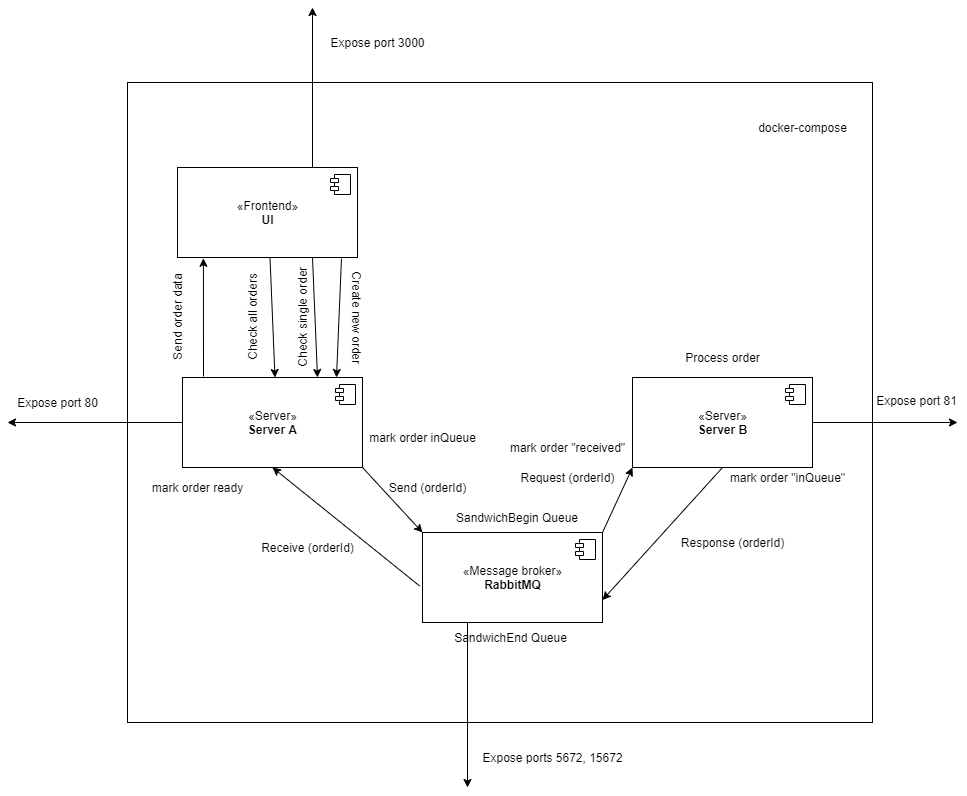

The diagram above was exported from draw.io. Its source (the exported page's mxGraphModel, read from the mxfile embedded in the PNG):
<mxGraphModel dx="1086" dy="966" grid="1" gridSize="10" guides="1" tooltips="1" connect="1" arrows="1" fold="1" page="1" pageScale="1" pageWidth="1100" pageHeight="850" math="0" shadow="0">
  <root>
    <mxCell id="0" />
    <mxCell id="1" parent="0" />
    <mxCell id="f_yJqH_GpFPCs_631s3X-1" value="" style="rounded=0;whiteSpace=wrap;html=1;fillColor=none;shadow=0;fontColor=#000000;verticalAlign=bottom;" parent="1" vertex="1">
      <mxGeometry x="191" y="110" width="745" height="640" as="geometry" />
    </mxCell>
    <mxCell id="jnsmDELj1fA6GYg8N-6T-1" value="«Server»&lt;br&gt;&lt;b&gt;Server A&lt;/b&gt;" style="html=1;dropTarget=0;" parent="1" vertex="1">
      <mxGeometry x="246" y="405" width="180" height="90" as="geometry" />
    </mxCell>
    <mxCell id="jnsmDELj1fA6GYg8N-6T-2" value="" style="shape=component;jettyWidth=8;jettyHeight=4;" parent="jnsmDELj1fA6GYg8N-6T-1" vertex="1">
      <mxGeometry x="1" width="20" height="20" relative="1" as="geometry">
        <mxPoint x="-27" y="7" as="offset" />
      </mxGeometry>
    </mxCell>
    <mxCell id="jnsmDELj1fA6GYg8N-6T-3" value="«Server»&lt;br&gt;&lt;b&gt;Server B&lt;/b&gt;" style="html=1;dropTarget=0;" parent="1" vertex="1">
      <mxGeometry x="696" y="405" width="180" height="90" as="geometry" />
    </mxCell>
    <mxCell id="jnsmDELj1fA6GYg8N-6T-4" value="" style="shape=component;jettyWidth=8;jettyHeight=4;" parent="jnsmDELj1fA6GYg8N-6T-3" vertex="1">
      <mxGeometry x="1" width="20" height="20" relative="1" as="geometry">
        <mxPoint x="-27" y="7" as="offset" />
      </mxGeometry>
    </mxCell>
    <mxCell id="jnsmDELj1fA6GYg8N-6T-5" value="«Message broker»&lt;br&gt;&lt;b&gt;RabbitMQ&lt;/b&gt;" style="html=1;dropTarget=0;" parent="1" vertex="1">
      <mxGeometry x="486" y="560" width="180" height="90" as="geometry" />
    </mxCell>
    <mxCell id="jnsmDELj1fA6GYg8N-6T-6" value="" style="shape=component;jettyWidth=8;jettyHeight=4;" parent="jnsmDELj1fA6GYg8N-6T-5" vertex="1">
      <mxGeometry x="1" width="20" height="20" relative="1" as="geometry">
        <mxPoint x="-27" y="7" as="offset" />
      </mxGeometry>
    </mxCell>
    <mxCell id="jnsmDELj1fA6GYg8N-6T-8" value="«Frontend»&lt;br&gt;&lt;b&gt;UI&lt;/b&gt;" style="html=1;dropTarget=0;" parent="1" vertex="1">
      <mxGeometry x="241" y="195" width="180" height="90" as="geometry" />
    </mxCell>
    <mxCell id="jnsmDELj1fA6GYg8N-6T-9" value="" style="shape=component;jettyWidth=8;jettyHeight=4;" parent="jnsmDELj1fA6GYg8N-6T-8" vertex="1">
      <mxGeometry x="1" width="20" height="20" relative="1" as="geometry">
        <mxPoint x="-27" y="7" as="offset" />
      </mxGeometry>
    </mxCell>
    <mxCell id="jnsmDELj1fA6GYg8N-6T-27" value="" style="endArrow=classic;html=1;exitX=1;exitY=1;exitDx=0;exitDy=0;entryX=0;entryY=0;entryDx=0;entryDy=0;" parent="1" source="jnsmDELj1fA6GYg8N-6T-1" target="jnsmDELj1fA6GYg8N-6T-5" edge="1">
      <mxGeometry width="50" height="50" relative="1" as="geometry">
        <mxPoint x="556" y="545" as="sourcePoint" />
        <mxPoint x="606" y="495" as="targetPoint" />
      </mxGeometry>
    </mxCell>
    <mxCell id="jnsmDELj1fA6GYg8N-6T-28" value="Send (orderId)" style="text;html=1;align=center;verticalAlign=middle;resizable=0;points=[];autosize=1;" parent="1" vertex="1">
      <mxGeometry x="446" y="505" width="90" height="20" as="geometry" />
    </mxCell>
    <mxCell id="jnsmDELj1fA6GYg8N-6T-30" value="" style="endArrow=classic;html=1;entryX=0;entryY=1;entryDx=0;entryDy=0;" parent="1" target="jnsmDELj1fA6GYg8N-6T-3" edge="1">
      <mxGeometry width="50" height="50" relative="1" as="geometry">
        <mxPoint x="666" y="560" as="sourcePoint" />
        <mxPoint x="716" y="510" as="targetPoint" />
      </mxGeometry>
    </mxCell>
    <mxCell id="jnsmDELj1fA6GYg8N-6T-32" value="Request (orderId)" style="text;html=1;align=center;verticalAlign=middle;resizable=0;points=[];autosize=1;" parent="1" vertex="1">
      <mxGeometry x="576" y="495" width="110" height="20" as="geometry" />
    </mxCell>
    <mxCell id="jnsmDELj1fA6GYg8N-6T-33" value="Response (orderId)" style="text;html=1;align=center;verticalAlign=middle;resizable=0;points=[];autosize=1;" parent="1" vertex="1">
      <mxGeometry x="736" y="560" width="120" height="20" as="geometry" />
    </mxCell>
    <mxCell id="jnsmDELj1fA6GYg8N-6T-34" value="" style="endArrow=classic;html=1;entryX=1;entryY=0.75;entryDx=0;entryDy=0;exitX=0.5;exitY=1;exitDx=0;exitDy=0;" parent="1" source="jnsmDELj1fA6GYg8N-6T-3" target="jnsmDELj1fA6GYg8N-6T-5" edge="1">
      <mxGeometry width="50" height="50" relative="1" as="geometry">
        <mxPoint x="556" y="545" as="sourcePoint" />
        <mxPoint x="606" y="495" as="targetPoint" />
      </mxGeometry>
    </mxCell>
    <mxCell id="jnsmDELj1fA6GYg8N-6T-35" value="Receive (orderId)" style="text;html=1;align=center;verticalAlign=middle;resizable=0;points=[];autosize=1;" parent="1" vertex="1">
      <mxGeometry x="316" y="565" width="110" height="20" as="geometry" />
    </mxCell>
    <mxCell id="jnsmDELj1fA6GYg8N-6T-36" value="" style="endArrow=classic;html=1;entryX=0.5;entryY=1;entryDx=0;entryDy=0;exitX=-0.016;exitY=0.594;exitDx=0;exitDy=0;exitPerimeter=0;" parent="1" source="jnsmDELj1fA6GYg8N-6T-5" target="jnsmDELj1fA6GYg8N-6T-1" edge="1">
      <mxGeometry width="50" height="50" relative="1" as="geometry">
        <mxPoint x="556" y="545" as="sourcePoint" />
        <mxPoint x="606" y="495" as="targetPoint" />
      </mxGeometry>
    </mxCell>
    <mxCell id="jnsmDELj1fA6GYg8N-6T-37" value="" style="endArrow=classic;html=1;exitX=0.911;exitY=1.011;exitDx=0;exitDy=0;exitPerimeter=0;" parent="1" source="jnsmDELj1fA6GYg8N-6T-8" edge="1">
      <mxGeometry width="50" height="50" relative="1" as="geometry">
        <mxPoint x="506" y="475" as="sourcePoint" />
        <mxPoint x="400" y="405" as="targetPoint" />
      </mxGeometry>
    </mxCell>
    <mxCell id="jnsmDELj1fA6GYg8N-6T-38" value="Create new order" style="text;html=1;align=center;verticalAlign=middle;resizable=0;points=[];autosize=1;rotation=90;" parent="1" vertex="1">
      <mxGeometry x="366" y="335" width="110" height="20" as="geometry" />
    </mxCell>
    <mxCell id="jnsmDELj1fA6GYg8N-6T-40" value="" style="endArrow=classic;html=1;entryX=0.75;entryY=0;entryDx=0;entryDy=0;exitX=0.75;exitY=1;exitDx=0;exitDy=0;" parent="1" source="jnsmDELj1fA6GYg8N-6T-8" target="jnsmDELj1fA6GYg8N-6T-1" edge="1">
      <mxGeometry width="50" height="50" relative="1" as="geometry">
        <mxPoint x="356" y="296" as="sourcePoint" />
        <mxPoint x="556" y="425" as="targetPoint" />
      </mxGeometry>
    </mxCell>
    <mxCell id="jnsmDELj1fA6GYg8N-6T-41" value="Check single order" style="text;html=1;align=center;verticalAlign=middle;resizable=0;points=[];autosize=1;rotation=270;" parent="1" vertex="1">
      <mxGeometry x="306" y="335" width="120" height="20" as="geometry" />
    </mxCell>
    <mxCell id="jnsmDELj1fA6GYg8N-6T-45" value="Send order data" style="text;html=1;align=center;verticalAlign=middle;resizable=0;points=[];autosize=1;rotation=270;" parent="1" vertex="1">
      <mxGeometry x="191" y="335" width="100" height="20" as="geometry" />
    </mxCell>
    <mxCell id="jnsmDELj1fA6GYg8N-6T-46" value="" style="endArrow=classic;html=1;entryX=0.144;entryY=1.009;entryDx=0;entryDy=0;entryPerimeter=0;" parent="1" target="jnsmDELj1fA6GYg8N-6T-8" edge="1">
      <mxGeometry width="50" height="50" relative="1" as="geometry">
        <mxPoint x="267" y="404" as="sourcePoint" />
        <mxPoint x="416" y="475" as="targetPoint" />
      </mxGeometry>
    </mxCell>
    <mxCell id="f_yJqH_GpFPCs_631s3X-2" value="docker-compose" style="text;html=1;align=center;verticalAlign=middle;resizable=0;points=[];autosize=1;fontColor=#000000;" parent="1" vertex="1">
      <mxGeometry x="816" y="145" width="100" height="20" as="geometry" />
    </mxCell>
    <mxCell id="f_yJqH_GpFPCs_631s3X-3" value="SandwichBegin Queue" style="text;html=1;strokeColor=none;fillColor=none;align=center;verticalAlign=middle;whiteSpace=wrap;rounded=0;shadow=0;fontColor=#000000;" parent="1" vertex="1">
      <mxGeometry x="496" y="535" width="170" height="20" as="geometry" />
    </mxCell>
    <mxCell id="f_yJqH_GpFPCs_631s3X-4" value="SandwichEnd Queue" style="text;html=1;align=center;verticalAlign=middle;resizable=0;points=[];autosize=1;fontColor=#000000;" parent="1" vertex="1">
      <mxGeometry x="508.5" y="655" width="130" height="20" as="geometry" />
    </mxCell>
    <mxCell id="f_yJqH_GpFPCs_631s3X-5" value="Process order" style="text;html=1;align=center;verticalAlign=middle;resizable=0;points=[];autosize=1;fontColor=#000000;" parent="1" vertex="1">
      <mxGeometry x="741" y="375" width="90" height="20" as="geometry" />
    </mxCell>
    <mxCell id="f_yJqH_GpFPCs_631s3X-6" value="mark order ready" style="text;html=1;align=center;verticalAlign=middle;resizable=0;points=[];autosize=1;fontColor=#000000;" parent="1" vertex="1">
      <mxGeometry x="206" y="505" width="110" height="20" as="geometry" />
    </mxCell>
    <mxCell id="f_yJqH_GpFPCs_631s3X-8" value="mark order inQueue" style="text;html=1;align=center;verticalAlign=middle;resizable=0;points=[];autosize=1;fontColor=#000000;" parent="1" vertex="1">
      <mxGeometry x="426" y="455" width="120" height="20" as="geometry" />
    </mxCell>
    <mxCell id="f_yJqH_GpFPCs_631s3X-12" value="Check all orders" style="text;html=1;align=center;verticalAlign=middle;resizable=0;points=[];autosize=1;rotation=270;" parent="1" vertex="1">
      <mxGeometry x="266" y="335" width="100" height="20" as="geometry" />
    </mxCell>
    <mxCell id="f_yJqH_GpFPCs_631s3X-16" value="" style="endArrow=classic;html=1;entryX=0.75;entryY=0;entryDx=0;entryDy=0;exitX=0.75;exitY=1;exitDx=0;exitDy=0;" parent="1" edge="1">
      <mxGeometry width="50" height="50" relative="1" as="geometry">
        <mxPoint x="333.5" y="285" as="sourcePoint" />
        <mxPoint x="338.5" y="405" as="targetPoint" />
      </mxGeometry>
    </mxCell>
    <mxCell id="f_yJqH_GpFPCs_631s3X-18" value="mark order &quot;received&quot;" style="text;html=1;align=center;verticalAlign=middle;resizable=0;points=[];autosize=1;fontColor=#000000;" parent="1" vertex="1">
      <mxGeometry x="566" y="465" width="130" height="20" as="geometry" />
    </mxCell>
    <mxCell id="f_yJqH_GpFPCs_631s3X-19" value="mark order &quot;inQueue&quot;" style="text;html=1;align=center;verticalAlign=middle;resizable=0;points=[];autosize=1;fontColor=#000000;" parent="1" vertex="1">
      <mxGeometry x="786" y="495" width="130" height="20" as="geometry" />
    </mxCell>
    <mxCell id="f_yJqH_GpFPCs_631s3X-20" value="" style="endArrow=classic;html=1;fontColor=#000000;exitX=0.75;exitY=0;exitDx=0;exitDy=0;" parent="1" source="jnsmDELj1fA6GYg8N-6T-8" edge="1">
      <mxGeometry width="50" height="50" relative="1" as="geometry">
        <mxPoint x="331" y="185" as="sourcePoint" />
        <mxPoint x="376" y="35" as="targetPoint" />
      </mxGeometry>
    </mxCell>
    <mxCell id="f_yJqH_GpFPCs_631s3X-21" value="Expose port 3000" style="text;html=1;align=center;verticalAlign=middle;resizable=0;points=[];autosize=1;fontColor=#000000;" parent="1" vertex="1">
      <mxGeometry x="386" y="60" width="110" height="20" as="geometry" />
    </mxCell>
    <mxCell id="f_yJqH_GpFPCs_631s3X-23" value="" style="endArrow=classic;html=1;fontColor=#000000;exitX=1;exitY=0.5;exitDx=0;exitDy=0;" parent="1" source="jnsmDELj1fA6GYg8N-6T-3" edge="1">
      <mxGeometry width="50" height="50" relative="1" as="geometry">
        <mxPoint x="901" y="485" as="sourcePoint" />
        <mxPoint x="1021" y="450" as="targetPoint" />
      </mxGeometry>
    </mxCell>
    <mxCell id="f_yJqH_GpFPCs_631s3X-24" value="Expose port 81" style="text;html=1;align=center;verticalAlign=middle;resizable=0;points=[];autosize=1;fontColor=#000000;" parent="1" vertex="1">
      <mxGeometry x="930" y="418" width="100" height="20" as="geometry" />
    </mxCell>
    <mxCell id="f_yJqH_GpFPCs_631s3X-25" value="" style="endArrow=classic;html=1;fontColor=#000000;exitX=0.25;exitY=1;exitDx=0;exitDy=0;" parent="1" source="jnsmDELj1fA6GYg8N-6T-5" edge="1">
      <mxGeometry width="50" height="50" relative="1" as="geometry">
        <mxPoint x="516" y="715" as="sourcePoint" />
        <mxPoint x="531" y="815" as="targetPoint" />
      </mxGeometry>
    </mxCell>
    <mxCell id="f_yJqH_GpFPCs_631s3X-26" value="Expose ports 5672, 15672" style="text;html=1;align=center;verticalAlign=middle;resizable=0;points=[];autosize=1;fontColor=#000000;" parent="1" vertex="1">
      <mxGeometry x="536" y="775" width="160" height="20" as="geometry" />
    </mxCell>
    <mxCell id="f_yJqH_GpFPCs_631s3X-27" value="" style="endArrow=classic;html=1;fontColor=#000000;exitX=0;exitY=0.5;exitDx=0;exitDy=0;" parent="1" source="jnsmDELj1fA6GYg8N-6T-1" edge="1">
      <mxGeometry width="50" height="50" relative="1" as="geometry">
        <mxPoint x="181" y="475" as="sourcePoint" />
        <mxPoint x="71" y="450" as="targetPoint" />
      </mxGeometry>
    </mxCell>
    <mxCell id="f_yJqH_GpFPCs_631s3X-28" value="Expose port 80" style="text;html=1;align=center;verticalAlign=middle;resizable=0;points=[];autosize=1;fontColor=#000000;" parent="1" vertex="1">
      <mxGeometry x="71" y="420" width="100" height="20" as="geometry" />
    </mxCell>
  </root>
</mxGraphModel>